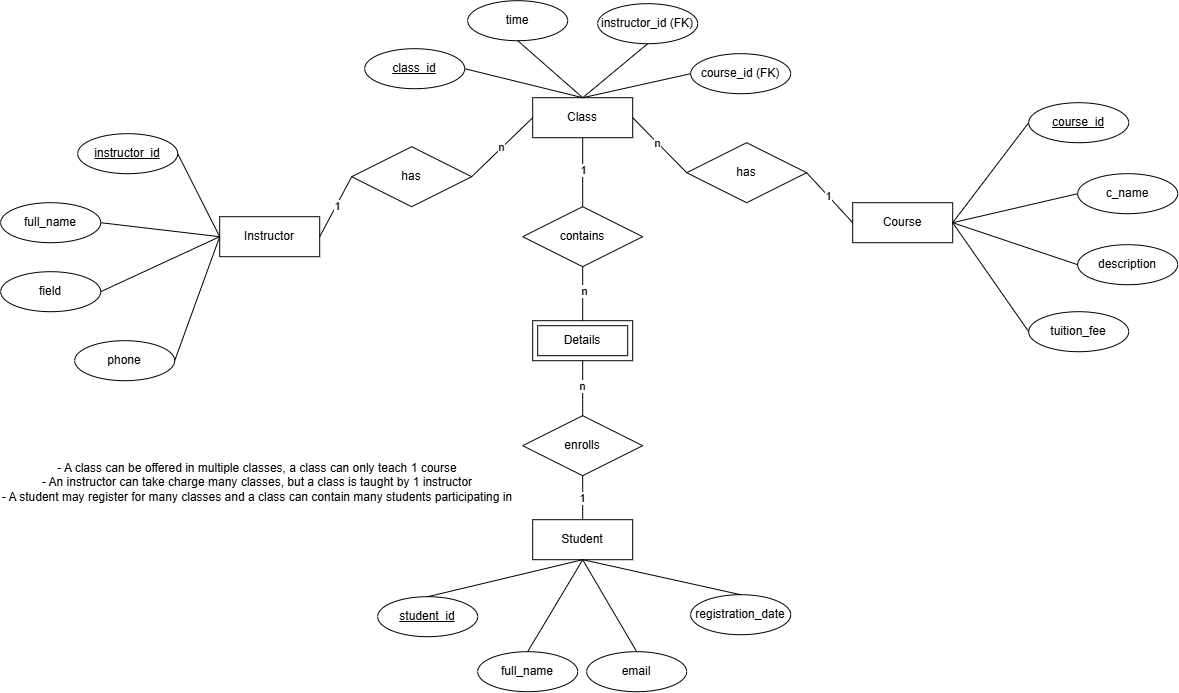

The diagram above was exported from draw.io. Its source (the exported page's mxGraphModel, read from the mxfile embedded in the PNG):
<mxGraphModel dx="1255" dy="708" grid="0" gridSize="10" guides="1" tooltips="1" connect="1" arrows="1" fold="1" page="1" pageScale="1" pageWidth="1400" pageHeight="850" math="0" shadow="0">
  <root>
    <mxCell id="0" />
    <mxCell id="1" parent="0" />
    <mxCell id="Olq3bJhA-dRt_Bp4q_lL-2" parent="1" style="whiteSpace=wrap;html=1;align=center;" value="Class" vertex="1">
      <mxGeometry height="40" width="100" x="650" y="162" as="geometry" />
    </mxCell>
    <mxCell id="Olq3bJhA-dRt_Bp4q_lL-3" parent="1" style="whiteSpace=wrap;html=1;align=center;" value="Course" vertex="1">
      <mxGeometry height="40" width="100" x="970" y="267" as="geometry" />
    </mxCell>
    <mxCell id="Olq3bJhA-dRt_Bp4q_lL-4" parent="1" style="whiteSpace=wrap;html=1;align=center;" value="Student" vertex="1">
      <mxGeometry height="40" width="100" x="650" y="584" as="geometry" />
    </mxCell>
    <mxCell id="Olq3bJhA-dRt_Bp4q_lL-5" parent="1" style="whiteSpace=wrap;html=1;align=center;" value="Instructor" vertex="1">
      <mxGeometry height="40" width="100" x="337" y="281" as="geometry" />
    </mxCell>
    <mxCell id="Olq3bJhA-dRt_Bp4q_lL-11" parent="1" style="shape=rhombus;perimeter=rhombusPerimeter;whiteSpace=wrap;html=1;align=center;" value="has" vertex="1">
      <mxGeometry height="60" width="120" x="469" y="211" as="geometry" />
    </mxCell>
    <mxCell id="Olq3bJhA-dRt_Bp4q_lL-12" parent="1" style="shape=rhombus;perimeter=rhombusPerimeter;whiteSpace=wrap;html=1;align=center;" value="has" vertex="1">
      <mxGeometry height="60" width="120" x="804" y="207" as="geometry" />
    </mxCell>
    <mxCell id="Olq3bJhA-dRt_Bp4q_lL-13" edge="1" parent="1" source="Olq3bJhA-dRt_Bp4q_lL-2" style="endArrow=none;html=1;rounded=0;exitX=0.5;exitY=1;exitDx=0;exitDy=0;entryX=0.5;entryY=0;entryDx=0;entryDy=0;" target="Olq3bJhA-dRt_Bp4q_lL-61" value="">
      <mxGeometry relative="1" as="geometry">
        <mxPoint x="461" y="409" as="sourcePoint" />
        <mxPoint x="506.02" y="443.19" as="targetPoint" />
      </mxGeometry>
    </mxCell>
    <mxCell id="1nk9of8HaqOHXyYxvj0Z-5" connectable="0" parent="Olq3bJhA-dRt_Bp4q_lL-13" style="edgeLabel;html=1;align=center;verticalAlign=middle;resizable=0;points=[];" value="1" vertex="1">
      <mxGeometry relative="1" x="-0.1039" as="geometry">
        <mxPoint as="offset" />
      </mxGeometry>
    </mxCell>
    <mxCell id="Olq3bJhA-dRt_Bp4q_lL-14" edge="1" parent="1" source="Olq3bJhA-dRt_Bp4q_lL-4" style="endArrow=none;html=1;rounded=0;exitX=0.5;exitY=0;exitDx=0;exitDy=0;entryX=0.5;entryY=1;entryDx=0;entryDy=0;" target="Olq3bJhA-dRt_Bp4q_lL-62" value="">
      <mxGeometry relative="1" as="geometry">
        <mxPoint x="299" y="684" as="sourcePoint" />
        <mxPoint x="719.35" y="565.3" as="targetPoint" />
      </mxGeometry>
    </mxCell>
    <mxCell id="1nk9of8HaqOHXyYxvj0Z-2" connectable="0" parent="Olq3bJhA-dRt_Bp4q_lL-14" style="edgeLabel;html=1;align=center;verticalAlign=middle;resizable=0;points=[];" value="1" vertex="1">
      <mxGeometry relative="1" x="0.0489" y="1" as="geometry">
        <mxPoint y="1" as="offset" />
      </mxGeometry>
    </mxCell>
    <mxCell id="Olq3bJhA-dRt_Bp4q_lL-15" edge="1" parent="1" source="Olq3bJhA-dRt_Bp4q_lL-11" style="endArrow=none;html=1;rounded=0;exitX=1;exitY=0.5;exitDx=0;exitDy=0;entryX=0;entryY=0.5;entryDx=0;entryDy=0;" target="Olq3bJhA-dRt_Bp4q_lL-2" value="">
      <mxGeometry relative="1" as="geometry">
        <mxPoint x="585" y="491" as="sourcePoint" />
        <mxPoint x="624" y="229.33" as="targetPoint" />
      </mxGeometry>
    </mxCell>
    <mxCell id="Olq3bJhA-dRt_Bp4q_lL-59" connectable="0" parent="Olq3bJhA-dRt_Bp4q_lL-15" style="edgeLabel;html=1;align=center;verticalAlign=middle;resizable=0;points=[];" value="n" vertex="1">
      <mxGeometry relative="1" x="-0.0038" y="1" as="geometry">
        <mxPoint as="offset" />
      </mxGeometry>
    </mxCell>
    <mxCell id="Olq3bJhA-dRt_Bp4q_lL-16" edge="1" parent="1" source="Olq3bJhA-dRt_Bp4q_lL-5" style="endArrow=none;html=1;rounded=0;exitX=1;exitY=0.5;exitDx=0;exitDy=0;entryX=0;entryY=0.5;entryDx=0;entryDy=0;" target="Olq3bJhA-dRt_Bp4q_lL-11" value="">
      <mxGeometry relative="1" as="geometry">
        <mxPoint x="585" y="491" as="sourcePoint" />
        <mxPoint x="745" y="491" as="targetPoint" />
      </mxGeometry>
    </mxCell>
    <mxCell id="Olq3bJhA-dRt_Bp4q_lL-58" connectable="0" parent="Olq3bJhA-dRt_Bp4q_lL-16" style="edgeLabel;html=1;align=center;verticalAlign=middle;resizable=0;points=[];" value="1" vertex="1">
      <mxGeometry relative="1" x="0.0528" as="geometry">
        <mxPoint as="offset" />
      </mxGeometry>
    </mxCell>
    <mxCell id="Olq3bJhA-dRt_Bp4q_lL-17" edge="1" parent="1" source="Olq3bJhA-dRt_Bp4q_lL-12" style="endArrow=none;html=1;rounded=0;exitX=0;exitY=0.5;exitDx=0;exitDy=0;entryX=1;entryY=0.5;entryDx=0;entryDy=0;" target="Olq3bJhA-dRt_Bp4q_lL-2" value="">
      <mxGeometry relative="1" as="geometry">
        <mxPoint x="585" y="491" as="sourcePoint" />
        <mxPoint x="745" y="491" as="targetPoint" />
      </mxGeometry>
    </mxCell>
    <mxCell id="1nk9of8HaqOHXyYxvj0Z-1" connectable="0" parent="Olq3bJhA-dRt_Bp4q_lL-17" style="edgeLabel;html=1;align=center;verticalAlign=middle;resizable=0;points=[];" value="n" vertex="1">
      <mxGeometry relative="1" x="0.0921" as="geometry">
        <mxPoint x="-1" as="offset" />
      </mxGeometry>
    </mxCell>
    <mxCell id="Olq3bJhA-dRt_Bp4q_lL-18" edge="1" parent="1" source="Olq3bJhA-dRt_Bp4q_lL-3" style="endArrow=none;html=1;rounded=0;exitX=0;exitY=0.5;exitDx=0;exitDy=0;entryX=1;entryY=0.5;entryDx=0;entryDy=0;" target="Olq3bJhA-dRt_Bp4q_lL-12" value="">
      <mxGeometry relative="1" as="geometry">
        <mxPoint x="1002" y="396" as="sourcePoint" />
        <mxPoint x="1162" y="396" as="targetPoint" />
      </mxGeometry>
    </mxCell>
    <mxCell id="Olq3bJhA-dRt_Bp4q_lL-56" connectable="0" parent="Olq3bJhA-dRt_Bp4q_lL-18" style="edgeLabel;html=1;align=center;verticalAlign=middle;resizable=0;points=[];" value="1" vertex="1">
      <mxGeometry relative="1" x="0.0746" as="geometry">
        <mxPoint as="offset" />
      </mxGeometry>
    </mxCell>
    <mxCell id="Olq3bJhA-dRt_Bp4q_lL-20" parent="1" style="ellipse;whiteSpace=wrap;html=1;align=center;fontStyle=4;" value="course_id" vertex="1">
      <mxGeometry height="40" width="100" x="1146" y="167" as="geometry" />
    </mxCell>
    <mxCell id="Olq3bJhA-dRt_Bp4q_lL-21" parent="1" style="ellipse;whiteSpace=wrap;html=1;align=center;" value="tuition_fee" vertex="1">
      <mxGeometry height="40" width="100" x="1146" y="376" as="geometry" />
    </mxCell>
    <mxCell id="Olq3bJhA-dRt_Bp4q_lL-22" parent="1" style="ellipse;whiteSpace=wrap;html=1;align=center;" value="description" vertex="1">
      <mxGeometry height="40" width="100" x="1195" y="309" as="geometry" />
    </mxCell>
    <mxCell id="Olq3bJhA-dRt_Bp4q_lL-23" parent="1" style="ellipse;whiteSpace=wrap;html=1;align=center;" value="c_name" vertex="1">
      <mxGeometry height="40" width="100" x="1195" y="238" as="geometry" />
    </mxCell>
    <mxCell id="Olq3bJhA-dRt_Bp4q_lL-24" parent="1" style="ellipse;whiteSpace=wrap;html=1;align=center;fontStyle=4;" value="instructor_id" vertex="1">
      <mxGeometry height="40" width="100" x="195" y="198" as="geometry" />
    </mxCell>
    <mxCell id="Olq3bJhA-dRt_Bp4q_lL-25" parent="1" style="ellipse;whiteSpace=wrap;html=1;align=center;" value="full_name" vertex="1">
      <mxGeometry height="40" width="100" x="118" y="267" as="geometry" />
    </mxCell>
    <mxCell id="Olq3bJhA-dRt_Bp4q_lL-26" parent="1" style="ellipse;whiteSpace=wrap;html=1;align=center;" value="field" vertex="1">
      <mxGeometry height="40" width="100" x="118" y="336" as="geometry" />
    </mxCell>
    <mxCell id="Olq3bJhA-dRt_Bp4q_lL-27" parent="1" style="ellipse;whiteSpace=wrap;html=1;align=center;" value="phone" vertex="1">
      <mxGeometry height="40" width="100" x="192" y="405" as="geometry" />
    </mxCell>
    <mxCell id="Olq3bJhA-dRt_Bp4q_lL-28" parent="1" style="ellipse;whiteSpace=wrap;html=1;align=center;fontStyle=4;" value="student_id" vertex="1">
      <mxGeometry height="40" width="100" x="495" y="661" as="geometry" />
    </mxCell>
    <mxCell id="Olq3bJhA-dRt_Bp4q_lL-29" parent="1" style="ellipse;whiteSpace=wrap;html=1;align=center;" value="full_name" vertex="1">
      <mxGeometry height="40" width="100" x="595" y="716" as="geometry" />
    </mxCell>
    <mxCell id="Olq3bJhA-dRt_Bp4q_lL-30" parent="1" style="ellipse;whiteSpace=wrap;html=1;align=center;" value="registration_date" vertex="1">
      <mxGeometry height="40" width="100" x="808" y="659" as="geometry" />
    </mxCell>
    <mxCell id="Olq3bJhA-dRt_Bp4q_lL-31" parent="1" style="ellipse;whiteSpace=wrap;html=1;align=center;" value="email" vertex="1">
      <mxGeometry height="40" width="100" x="704" y="716" as="geometry" />
    </mxCell>
    <mxCell id="Olq3bJhA-dRt_Bp4q_lL-32" parent="1" style="ellipse;whiteSpace=wrap;html=1;align=center;fontStyle=4;" value="class_id" vertex="1">
      <mxGeometry height="40" width="100" x="482" y="113" as="geometry" />
    </mxCell>
    <mxCell id="Olq3bJhA-dRt_Bp4q_lL-33" parent="1" style="ellipse;whiteSpace=wrap;html=1;align=center;" value="time" vertex="1">
      <mxGeometry height="40" width="100" x="585" y="65" as="geometry" />
    </mxCell>
    <mxCell id="Olq3bJhA-dRt_Bp4q_lL-35" parent="1" style="ellipse;whiteSpace=wrap;html=1;align=center;" value="instructor_id (FK)" vertex="1">
      <mxGeometry height="40" width="100" x="715" y="68" as="geometry" />
    </mxCell>
    <mxCell id="Olq3bJhA-dRt_Bp4q_lL-36" parent="1" style="ellipse;whiteSpace=wrap;html=1;align=center;" value="course_id (FK)" vertex="1">
      <mxGeometry height="40" width="100" x="808" y="118" as="geometry" />
    </mxCell>
    <mxCell id="Olq3bJhA-dRt_Bp4q_lL-38" edge="1" parent="1" source="Olq3bJhA-dRt_Bp4q_lL-23" style="endArrow=none;html=1;rounded=0;exitX=0;exitY=0.5;exitDx=0;exitDy=0;entryX=1;entryY=0.5;entryDx=0;entryDy=0;" target="Olq3bJhA-dRt_Bp4q_lL-3" value="">
      <mxGeometry relative="1" as="geometry">
        <mxPoint x="1014" y="170" as="sourcePoint" />
        <mxPoint x="1174" y="170" as="targetPoint" />
      </mxGeometry>
    </mxCell>
    <mxCell id="Olq3bJhA-dRt_Bp4q_lL-39" edge="1" parent="1" source="Olq3bJhA-dRt_Bp4q_lL-3" style="endArrow=none;html=1;rounded=0;exitX=1;exitY=0.5;exitDx=0;exitDy=0;entryX=0;entryY=0.5;entryDx=0;entryDy=0;" target="Olq3bJhA-dRt_Bp4q_lL-22" value="">
      <mxGeometry relative="1" as="geometry">
        <mxPoint x="1014" y="170" as="sourcePoint" />
        <mxPoint x="1174" y="170" as="targetPoint" />
      </mxGeometry>
    </mxCell>
    <mxCell id="Olq3bJhA-dRt_Bp4q_lL-40" edge="1" parent="1" source="Olq3bJhA-dRt_Bp4q_lL-21" style="endArrow=none;html=1;rounded=0;entryX=1;entryY=0.5;entryDx=0;entryDy=0;exitX=0;exitY=0.5;exitDx=0;exitDy=0;" target="Olq3bJhA-dRt_Bp4q_lL-3" value="">
      <mxGeometry relative="1" as="geometry">
        <mxPoint x="1014" y="170" as="sourcePoint" />
        <mxPoint x="1174" y="170" as="targetPoint" />
      </mxGeometry>
    </mxCell>
    <mxCell id="Olq3bJhA-dRt_Bp4q_lL-41" edge="1" parent="1" source="Olq3bJhA-dRt_Bp4q_lL-3" style="endArrow=none;html=1;rounded=0;exitX=1;exitY=0.5;exitDx=0;exitDy=0;entryX=0;entryY=0.5;entryDx=0;entryDy=0;" target="Olq3bJhA-dRt_Bp4q_lL-20" value="">
      <mxGeometry relative="1" as="geometry">
        <mxPoint x="1014" y="170" as="sourcePoint" />
        <mxPoint x="1174" y="170" as="targetPoint" />
      </mxGeometry>
    </mxCell>
    <mxCell id="Olq3bJhA-dRt_Bp4q_lL-42" edge="1" parent="1" source="Olq3bJhA-dRt_Bp4q_lL-31" style="endArrow=none;html=1;rounded=0;exitX=0.5;exitY=0;exitDx=0;exitDy=0;entryX=0.5;entryY=1;entryDx=0;entryDy=0;" target="Olq3bJhA-dRt_Bp4q_lL-4" value="">
      <mxGeometry relative="1" as="geometry">
        <mxPoint x="311" y="458" as="sourcePoint" />
        <mxPoint x="471" y="458" as="targetPoint" />
      </mxGeometry>
    </mxCell>
    <mxCell id="Olq3bJhA-dRt_Bp4q_lL-43" edge="1" parent="1" source="Olq3bJhA-dRt_Bp4q_lL-30" style="endArrow=none;html=1;rounded=0;exitX=0.5;exitY=0;exitDx=0;exitDy=0;entryX=0.5;entryY=1;entryDx=0;entryDy=0;" target="Olq3bJhA-dRt_Bp4q_lL-4" value="">
      <mxGeometry relative="1" as="geometry">
        <mxPoint x="311" y="458" as="sourcePoint" />
        <mxPoint x="471" y="458" as="targetPoint" />
      </mxGeometry>
    </mxCell>
    <mxCell id="Olq3bJhA-dRt_Bp4q_lL-44" edge="1" parent="1" source="Olq3bJhA-dRt_Bp4q_lL-4" style="endArrow=none;html=1;rounded=0;entryX=0.5;entryY=0;entryDx=0;entryDy=0;exitX=0.5;exitY=1;exitDx=0;exitDy=0;" target="Olq3bJhA-dRt_Bp4q_lL-29" value="">
      <mxGeometry relative="1" as="geometry">
        <mxPoint x="311" y="458" as="sourcePoint" />
        <mxPoint x="471" y="458" as="targetPoint" />
      </mxGeometry>
    </mxCell>
    <mxCell id="Olq3bJhA-dRt_Bp4q_lL-45" edge="1" parent="1" source="Olq3bJhA-dRt_Bp4q_lL-4" style="endArrow=none;html=1;rounded=0;entryX=0.5;entryY=0;entryDx=0;entryDy=0;exitX=0.5;exitY=1;exitDx=0;exitDy=0;" target="Olq3bJhA-dRt_Bp4q_lL-28" value="">
      <mxGeometry relative="1" as="geometry">
        <mxPoint x="277" y="458" as="sourcePoint" />
        <mxPoint x="846" y="433" as="targetPoint" />
      </mxGeometry>
    </mxCell>
    <mxCell id="Olq3bJhA-dRt_Bp4q_lL-46" edge="1" parent="1" source="Olq3bJhA-dRt_Bp4q_lL-35" style="endArrow=none;html=1;rounded=0;entryX=0.5;entryY=0;entryDx=0;entryDy=0;exitX=0.5;exitY=1;exitDx=0;exitDy=0;" target="Olq3bJhA-dRt_Bp4q_lL-2" value="">
      <mxGeometry relative="1" as="geometry">
        <mxPoint x="597" y="265" as="sourcePoint" />
        <mxPoint x="757" y="265" as="targetPoint" />
      </mxGeometry>
    </mxCell>
    <mxCell id="Olq3bJhA-dRt_Bp4q_lL-48" edge="1" parent="1" source="Olq3bJhA-dRt_Bp4q_lL-2" style="endArrow=none;html=1;rounded=0;exitX=0.5;exitY=0;exitDx=0;exitDy=0;entryX=0.5;entryY=1;entryDx=0;entryDy=0;" target="Olq3bJhA-dRt_Bp4q_lL-33" value="">
      <mxGeometry relative="1" as="geometry">
        <mxPoint x="597" y="265" as="sourcePoint" />
        <mxPoint x="757" y="265" as="targetPoint" />
      </mxGeometry>
    </mxCell>
    <mxCell id="Olq3bJhA-dRt_Bp4q_lL-49" edge="1" parent="1" source="Olq3bJhA-dRt_Bp4q_lL-2" style="endArrow=none;html=1;rounded=0;exitX=0.5;exitY=0;exitDx=0;exitDy=0;entryX=1;entryY=0.5;entryDx=0;entryDy=0;" target="Olq3bJhA-dRt_Bp4q_lL-32" value="">
      <mxGeometry relative="1" as="geometry">
        <mxPoint x="597" y="265" as="sourcePoint" />
        <mxPoint x="757" y="265" as="targetPoint" />
      </mxGeometry>
    </mxCell>
    <mxCell id="Olq3bJhA-dRt_Bp4q_lL-50" edge="1" parent="1" source="Olq3bJhA-dRt_Bp4q_lL-27" style="endArrow=none;html=1;rounded=0;exitX=1;exitY=0.5;exitDx=0;exitDy=0;entryX=0;entryY=0.5;entryDx=0;entryDy=0;" target="Olq3bJhA-dRt_Bp4q_lL-5" value="">
      <mxGeometry relative="1" as="geometry">
        <mxPoint x="597" y="265" as="sourcePoint" />
        <mxPoint x="757" y="265" as="targetPoint" />
      </mxGeometry>
    </mxCell>
    <mxCell id="Olq3bJhA-dRt_Bp4q_lL-51" edge="1" parent="1" source="Olq3bJhA-dRt_Bp4q_lL-25" style="endArrow=none;html=1;rounded=0;exitX=1;exitY=0.5;exitDx=0;exitDy=0;entryX=0;entryY=0.5;entryDx=0;entryDy=0;" target="Olq3bJhA-dRt_Bp4q_lL-5" value="">
      <mxGeometry relative="1" as="geometry">
        <mxPoint x="597" y="265" as="sourcePoint" />
        <mxPoint x="757" y="265" as="targetPoint" />
      </mxGeometry>
    </mxCell>
    <mxCell id="Olq3bJhA-dRt_Bp4q_lL-52" edge="1" parent="1" source="Olq3bJhA-dRt_Bp4q_lL-24" style="endArrow=none;html=1;rounded=0;exitX=1;exitY=0.5;exitDx=0;exitDy=0;entryX=0;entryY=0.5;entryDx=0;entryDy=0;" target="Olq3bJhA-dRt_Bp4q_lL-5" value="">
      <mxGeometry relative="1" as="geometry">
        <mxPoint x="597" y="265" as="sourcePoint" />
        <mxPoint x="757" y="265" as="targetPoint" />
      </mxGeometry>
    </mxCell>
    <mxCell id="Olq3bJhA-dRt_Bp4q_lL-53" edge="1" parent="1" source="Olq3bJhA-dRt_Bp4q_lL-5" style="endArrow=none;html=1;rounded=0;exitX=0;exitY=0.5;exitDx=0;exitDy=0;entryX=1;entryY=0.5;entryDx=0;entryDy=0;" target="Olq3bJhA-dRt_Bp4q_lL-26" value="">
      <mxGeometry relative="1" as="geometry">
        <mxPoint x="597" y="265" as="sourcePoint" />
        <mxPoint x="757" y="265" as="targetPoint" />
      </mxGeometry>
    </mxCell>
    <mxCell id="Olq3bJhA-dRt_Bp4q_lL-55" edge="1" parent="1" source="Olq3bJhA-dRt_Bp4q_lL-36" style="endArrow=none;html=1;rounded=0;exitX=0;exitY=0.5;exitDx=0;exitDy=0;entryX=0.5;entryY=0;entryDx=0;entryDy=0;" target="Olq3bJhA-dRt_Bp4q_lL-2" value="">
      <mxGeometry relative="1" as="geometry">
        <mxPoint x="496" y="339" as="sourcePoint" />
        <mxPoint x="656" y="339" as="targetPoint" />
      </mxGeometry>
    </mxCell>
    <mxCell id="Olq3bJhA-dRt_Bp4q_lL-60" parent="1" style="shape=ext;margin=3;double=1;whiteSpace=wrap;html=1;align=center;" value="Details" vertex="1">
      <mxGeometry height="40" width="100" x="650" y="385" as="geometry" />
    </mxCell>
    <mxCell id="Olq3bJhA-dRt_Bp4q_lL-61" parent="1" style="shape=rhombus;perimeter=rhombusPerimeter;whiteSpace=wrap;html=1;align=center;" value="contains" vertex="1">
      <mxGeometry height="60" width="120" x="640" y="271.00000000000006" as="geometry" />
    </mxCell>
    <mxCell id="Olq3bJhA-dRt_Bp4q_lL-62" parent="1" style="shape=rhombus;perimeter=rhombusPerimeter;whiteSpace=wrap;html=1;align=center;" value="enrolls" vertex="1">
      <mxGeometry height="60" width="120" x="640" y="480" as="geometry" />
    </mxCell>
    <mxCell id="Olq3bJhA-dRt_Bp4q_lL-63" edge="1" parent="1" source="Olq3bJhA-dRt_Bp4q_lL-62" style="endArrow=none;html=1;rounded=0;exitX=0.5;exitY=0;exitDx=0;exitDy=0;entryX=0.5;entryY=1;entryDx=0;entryDy=0;" target="Olq3bJhA-dRt_Bp4q_lL-60" value="">
      <mxGeometry relative="1" as="geometry">
        <mxPoint x="598" y="483" as="sourcePoint" />
        <mxPoint x="758" y="483" as="targetPoint" />
      </mxGeometry>
    </mxCell>
    <mxCell id="1nk9of8HaqOHXyYxvj0Z-3" connectable="0" parent="Olq3bJhA-dRt_Bp4q_lL-63" style="edgeLabel;html=1;align=center;verticalAlign=middle;resizable=0;points=[];" value="n" vertex="1">
      <mxGeometry relative="1" x="0.1164" y="1" as="geometry">
        <mxPoint as="offset" />
      </mxGeometry>
    </mxCell>
    <mxCell id="Olq3bJhA-dRt_Bp4q_lL-64" edge="1" parent="1" source="Olq3bJhA-dRt_Bp4q_lL-60" style="endArrow=none;html=1;rounded=0;exitX=0.5;exitY=0;exitDx=0;exitDy=0;entryX=0.5;entryY=1;entryDx=0;entryDy=0;" target="Olq3bJhA-dRt_Bp4q_lL-61" value="">
      <mxGeometry relative="1" as="geometry">
        <mxPoint x="598" y="483" as="sourcePoint" />
        <mxPoint x="758" y="483" as="targetPoint" />
      </mxGeometry>
    </mxCell>
    <mxCell id="1nk9of8HaqOHXyYxvj0Z-4" connectable="0" parent="Olq3bJhA-dRt_Bp4q_lL-64" style="edgeLabel;html=1;align=center;verticalAlign=middle;resizable=0;points=[];" value="n" vertex="1">
      <mxGeometry relative="1" x="0.0956" y="-1" as="geometry">
        <mxPoint as="offset" />
      </mxGeometry>
    </mxCell>
    <mxCell id="1nk9of8HaqOHXyYxvj0Z-7" parent="1" style="text;html=1;whiteSpace=wrap;strokeColor=none;fillColor=none;align=center;verticalAlign=middle;rounded=0;" value="- A class can be offered in multiple classes, a class can only teach 1 course&lt;div&gt;- An instructor can take charge many classes, but a class is taught by 1 instructor&lt;/div&gt;&lt;div&gt;- A student may register for many classes and a class can contain many students participating in&lt;/div&gt;" vertex="1">
      <mxGeometry height="30" width="514" x="118" y="532" as="geometry" />
    </mxCell>
  </root>
</mxGraphModel>